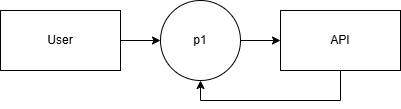

The diagram above was exported from draw.io. Its source (the exported page's mxGraphModel, read from the mxfile embedded in the PNG):
<mxGraphModel dx="1050" dy="618" grid="1" gridSize="10" guides="1" tooltips="1" connect="1" arrows="1" fold="1" page="1" pageScale="1" pageWidth="850" pageHeight="1100" math="0" shadow="0">
  <root>
    <mxCell id="0" />
    <mxCell id="1" parent="0" />
    <mxCell id="xqhVQ_LKYfmRjaoCj5Ot-5" style="edgeStyle=orthogonalEdgeStyle;rounded=0;orthogonalLoop=1;jettySize=auto;html=1;entryX=0;entryY=0.5;entryDx=0;entryDy=0;" edge="1" parent="1" source="xqhVQ_LKYfmRjaoCj5Ot-1" target="xqhVQ_LKYfmRjaoCj5Ot-3">
      <mxGeometry relative="1" as="geometry" />
    </mxCell>
    <mxCell id="xqhVQ_LKYfmRjaoCj5Ot-1" value="p1" style="ellipse;whiteSpace=wrap;html=1;aspect=fixed;" vertex="1" parent="1">
      <mxGeometry x="380" y="280" width="80" height="80" as="geometry" />
    </mxCell>
    <mxCell id="xqhVQ_LKYfmRjaoCj5Ot-4" style="edgeStyle=orthogonalEdgeStyle;rounded=0;orthogonalLoop=1;jettySize=auto;html=1;" edge="1" parent="1" source="xqhVQ_LKYfmRjaoCj5Ot-2" target="xqhVQ_LKYfmRjaoCj5Ot-1">
      <mxGeometry relative="1" as="geometry" />
    </mxCell>
    <mxCell id="xqhVQ_LKYfmRjaoCj5Ot-2" value="User" style="rounded=0;whiteSpace=wrap;html=1;" vertex="1" parent="1">
      <mxGeometry x="220" y="290" width="120" height="60" as="geometry" />
    </mxCell>
    <mxCell id="xqhVQ_LKYfmRjaoCj5Ot-6" style="edgeStyle=orthogonalEdgeStyle;rounded=0;orthogonalLoop=1;jettySize=auto;html=1;entryX=0.5;entryY=1;entryDx=0;entryDy=0;" edge="1" parent="1" source="xqhVQ_LKYfmRjaoCj5Ot-3" target="xqhVQ_LKYfmRjaoCj5Ot-1">
      <mxGeometry relative="1" as="geometry">
        <Array as="points">
          <mxPoint x="560" y="380" />
          <mxPoint x="420" y="380" />
        </Array>
      </mxGeometry>
    </mxCell>
    <mxCell id="xqhVQ_LKYfmRjaoCj5Ot-3" value="API" style="rounded=0;whiteSpace=wrap;html=1;" vertex="1" parent="1">
      <mxGeometry x="500" y="290" width="120" height="60" as="geometry" />
    </mxCell>
  </root>
</mxGraphModel>